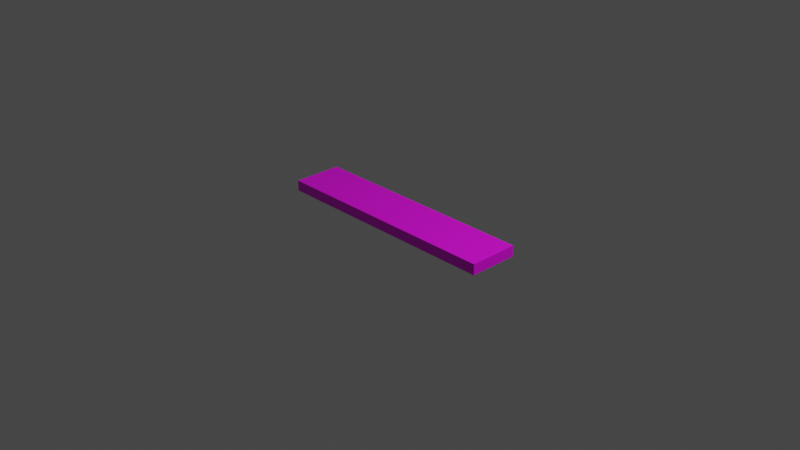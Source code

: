 # Source: ObjectWoodPlank.blend  (saved by Blender 3.4.6; exported with 4.5.12 LTS)
import bpy
from mathutils import Matrix  # noqa: F401  (used for matrix-valued properties, if any)

bpy.ops.wm.read_factory_settings(use_empty=True)
scene = bpy.context.scene
scene.name = 'Scene'

# ---- collections
col_collection = bpy.data.collections.new('Collection'); scene.collection.children.link(col_collection)

# ---- images (referenced by path relative to the original .blend; pixels are not part of the script)
import os
ASSET_DIR = os.environ.get("B2B_ASSET_DIR", "")  # directory of the original .blend (textures are referenced by path, not embedded)
HERE = os.path.dirname(os.path.abspath(__file__))  # packed textures are extracted next to this script under _unpacked/

def load_image(name, relpath, width, height, colorspace="sRGB"):
    """Load a texture the original file referenced (path relative to the .blend, or extracted next to this script)."""
    p = next((c for c in (os.path.join(HERE, relpath), os.path.join(ASSET_DIR, relpath)) if relpath and os.path.exists(c)), "")
    if p:
        img = bpy.data.images.load(p, check_existing=True)
        img.name = name
    else:  # same state as the original file: an image datablock whose file is absent (Cycles renders it pink)
        img = bpy.data.images.new(name, width, height)
        img.source = "FILE"
        img.filepath = "//" + (relpath or name)
    img.colorspace_settings.name = colorspace
    return img
img_objectwoodplank_texture_png = load_image('ObjectWoodPlank_Texture.png', 'ObjectWoodPlank_Texture.png', 1024, 1024, 'sRGB')

# ---- materials (node trees are filled in below, after node groups)
mat_material = bpy.data.materials.new('Material')
mat_material.alpha_threshold = 0.0
mat_material.use_transparent_shadow = False
mat_material.roughness = 0.5
mat_material.line_color = (0.0, 0.0, 0.0, 1.0)

# ---- material node trees
mat_material.use_nodes = True; mat_material.node_tree.nodes.clear()
_N = mat_material.node_tree.nodes; _L = mat_material.node_tree.links
n0 = _N.new('ShaderNodeOutputMaterial'); n0.name = 'Material Output'; n0.location = (300, 300)
n1 = _N.new('ShaderNodeBsdfPrincipled'); n1.name = 'Principled BSDF'; n1.location = (10, 300)
n1.distribution = 'GGX'
n1.subsurface_method = 'RANDOM_WALK_SKIN'
n1.inputs[3].default_value = 1.45
n1.inputs[27].default_value = (0.0, 0.0, 0.0, 1.0)
n1.inputs[28].default_value = 1.0
n2 = _N.new('ShaderNodeTexImage'); n2.name = 'Image Texture'; n2.location = (-364, 141)
n2.image = img_objectwoodplank_texture_png
_L.new(n1.outputs[0], n0.inputs[0])
_L.new(n2.outputs[0], n1.inputs[0])
n0.is_active_output = True

# ---- world
world_world = bpy.data.worlds.new('World'); scene.world = world_world
world_world.use_nodes = True; world_world.node_tree.nodes.clear()
_N = world_world.node_tree.nodes; _L = world_world.node_tree.links
n0 = _N.new('ShaderNodeOutputWorld'); n0.name = 'World Output'; n0.location = (300, 300)
n1 = _N.new('ShaderNodeBackground'); n1.name = 'Background'; n1.location = (10, 300)
n1.inputs[0].default_value = (0.05088, 0.05088, 0.05088, 1.0)
_L.new(n1.outputs[0], n0.inputs[0])
n0.is_active_output = True
world_world.color = (0.05088, 0.05088, 0.05088)
world_world.use_sun_shadow = False
world_world.sun_shadow_jitter_overblur = 0.0

# ---- cameras
cam_camera = bpy.data.cameras.new('Camera')
cam_camera.clip_end = 100.0
cam_camera.ortho_scale = 7.314

# ---- lights
light_light = bpy.data.lights.new('Light', 'POINT')
light_light.transmission_factor = 0.0
light_light.energy = 1000.0
light_light.shadow_soft_size = 0.1
light_light.shadow_maximum_resolution = 0.006
light_light.use_absolute_resolution = True

# ---- meshes
me_cube = bpy.data.meshes.new('Cube')
me_cube.from_pydata([(1.0, 1.0, 1.0), (1.0, 1.0, -1.0), (1.0, -1.0, 1.0), (1.0, -1.0, -1.0), (-1.0, 1.0, 1.0), (-1.0, 1.0, -1.0), (-1.0, -1.0, 1.0), (-1.0, -1.0, -1.0)], [], [(0, 4, 6, 2), (3, 2, 6, 7), (7, 6, 4, 5), (5, 1, 3, 7), (1, 0, 2, 3), (5, 4, 0, 1)])
_uv = me_cube.uv_layers.new(name='UVMap')
_uv.uv.foreach_set('vector', [0.01667, 0.1167, 0.4667, 0.1167, 0.4667, 0.9583, 0.01667, 0.9583, 0.6263, 0.75, 0.8763, 0.75, 0.8763, 1.0, 0.6263, 1.0, 0.6263, 0.0, 0.8763, 0.0, 0.8763, 0.25, 0.6263, 0.25, 0.04563, 0.09654, 0.4544, 0.09654, 0.4544, 0.9286, 0.04563, 0.9286, 0.6263, 0.5, 0.8763, 0.5, 0.8763, 0.75, 0.6263, 0.75, 0.6263, 0.25, 0.8763, 0.25, 0.8763, 0.5, 0.6263, 0.5])
me_cube.materials.append(mat_material)
me_cube.use_mirror_vertex_groups = False
me_cube.update()

# ---- objects
ob_cube = bpy.data.objects.new('Cube', me_cube)
ob_light = bpy.data.objects.new('Light', light_light)
ob_camera = bpy.data.objects.new('Camera', cam_camera)

# ---- transforms, parenting, visibility, modifiers, constraints
ob_cube.location = (0.0, 0.0, 0.02698)
ob_cube.scale = (1.291, 0.2708, 0.05835)
ob_cube.lock_rotations_4d = False
ob_cube.empty_display_type = 'ARROWS'
ob_cube.lineart.crease_threshold = 0.0
ob_light.location = (4.076, 1.005, 5.904)
ob_light.rotation_euler = (0.6503, 0.05522, 1.866)
ob_light.lock_rotations_4d = False
ob_light.empty_display_type = 'ARROWS'
ob_light.color = (0.0, 0.0, 0.0, 0.0)
ob_light.lineart.crease_threshold = 0.0
ob_camera.location = (7.359, -6.926, 4.958)
ob_camera.rotation_euler = (1.109, 0.0, 0.8149)
ob_camera.lock_rotations_4d = False
ob_camera.empty_display_type = 'ARROWS'
ob_camera.color = (0.0, 0.0, 0.0, 0.0)
ob_camera.display_type = 'WIRE'
ob_camera.lineart.crease_threshold = 0.0

# ---- collection membership
col_collection.objects.link(ob_cube)
col_collection.objects.link(ob_light)
col_collection.objects.link(ob_camera)

# ---- scene / render settings (as saved in the file)
scene.camera = ob_camera
scene.frame_start = 1; scene.frame_end = 250; scene.frame_set(1)
scene.render.engine = 'BLENDER_EEVEE_NEXT'
scene.cycles.sampling_pattern = 'TABULATED_SOBOL'
scene.cycles.use_light_tree = False
scene.view_settings.view_transform = 'Filmic'
bpy.context.view_layer.update()
